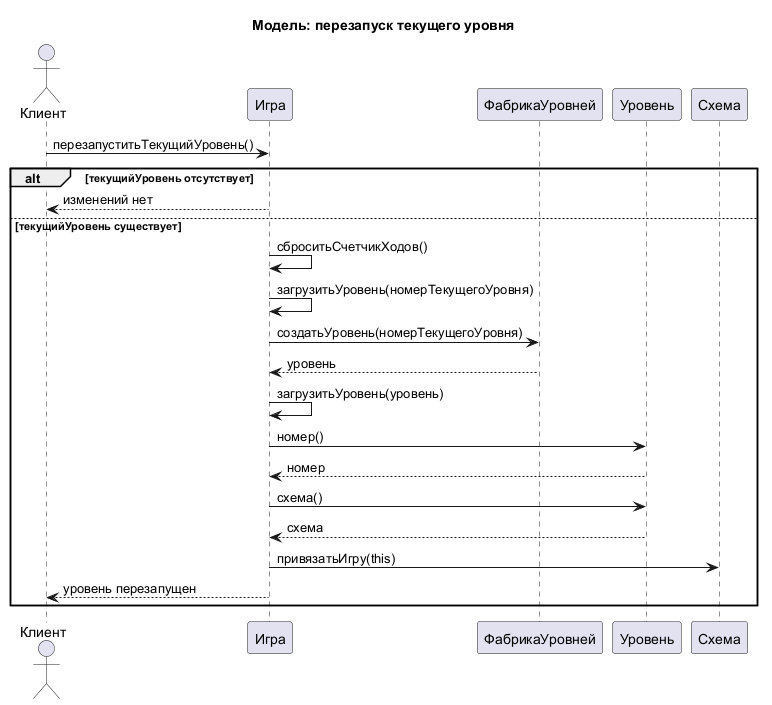

The diagram above was rendered by PlantUML. Its source (embedded in the PNG):
@startuml
title Модель: перезапуск текущего уровня

actor Клиент
participant "Игра" as Игра
participant "ФабрикаУровней" as ФабрикаУровней
participant "Уровень" as Уровень
participant "Схема" as Схема

Клиент -> Игра : перезапуститьТекущийУровень()
alt текущийУровень отсутствует
    Игра --> Клиент : изменений нет
else текущийУровень существует
    Игра -> Игра : сброситьСчетчикХодов()
    Игра -> Игра : загрузитьУровень(номерТекущегоУровня)
    Игра -> ФабрикаУровней : создатьУровень(номерТекущегоУровня)
    ФабрикаУровней --> Игра : уровень
    Игра -> Игра : загрузитьУровень(уровень)
    Игра -> Уровень : номер()
    Уровень --> Игра : номер
    Игра -> Уровень : схема()
    Уровень --> Игра : схема
    Игра -> Схема : привязатьИгру(this)
    Игра --> Клиент : уровень перезапущен
end

@enduml